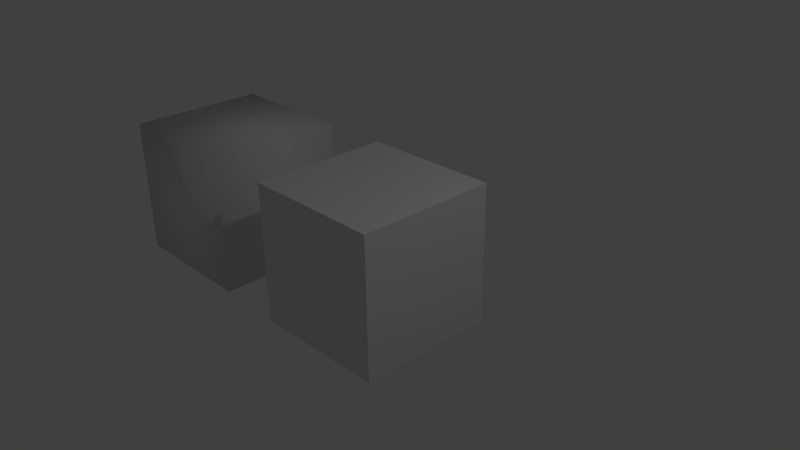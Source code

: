 # Source: object.blend  (saved by Blender 2.72.0; exported with 4.5.12 LTS)
import bpy
from mathutils import Matrix  # noqa: F401  (used for matrix-valued properties, if any)

bpy.ops.wm.read_factory_settings(use_empty=True)
scene = bpy.context.scene
scene.name = 'Scene'

# ---- collections
col_collection_1 = bpy.data.collections.new('Collection 1'); scene.collection.children.link(col_collection_1)
col_collection_2 = bpy.data.collections.new('Collection 2'); scene.collection.children.link(col_collection_2)
col_collection_2.hide_render = True
col_collection_2.hide_viewport = True

# ---- materials (node trees are filled in below, after node groups)
mat_rock_box_mat = bpy.data.materials.new('rock_box_mat')
mat_rock_box_mat.alpha_threshold = 0.0
mat_rock_box_mat.use_transparent_shadow = False
mat_rock_box_mat.roughness = 0.5
mat_rock_box_mat.specular_intensity = 0.0
mat_rock_box_mat.line_color = (0.0, 0.0, 0.0, 1.0)
mat_wood_box_mat = bpy.data.materials.new('wood_box_mat')
mat_wood_box_mat.alpha_threshold = 0.0
mat_wood_box_mat.use_transparent_shadow = False
mat_wood_box_mat.roughness = 0.5
mat_wood_box_mat.specular_intensity = 0.0
mat_wood_box_mat.line_color = (0.0, 0.0, 0.0, 1.0)

# ---- material node trees

# ---- world
world_world = bpy.data.worlds.new('World'); scene.world = world_world
world_world.color = (0.05088, 0.05088, 0.05088)
world_world.use_sun_shadow = False
world_world.sun_shadow_jitter_overblur = 0.0
world_world.cycles.sampling_method = 'MANUAL'
world_world.cycles.sample_map_resolution = 256

# ---- cameras
cam_camera = bpy.data.cameras.new('Camera')
cam_camera.clip_end = 100.0
cam_camera.lens = 35.0
cam_camera.sensor_width = 32.0
cam_camera.sensor_height = 18.0
cam_camera.ortho_scale = 7.314
cam_camera.dof.focus_distance = 0.0
cam_camera.dof.aperture_fstop = 128.0

# ---- lights
light_lamp = bpy.data.lights.new('Lamp', 'POINT')
light_lamp.transmission_factor = 0.0
light_lamp.cutoff_distance = 30.0
light_lamp.energy = 100.0
light_lamp.shadow_buffer_clip_start = 1.001
light_lamp.shadow_soft_size = 0.1
light_lamp.shadow_maximum_resolution = 0.006
light_lamp.use_absolute_resolution = True
light_lamp.cycles.use_multiple_importance_sampling = False

# ---- meshes
me_cube_002 = bpy.data.meshes.new('Cube.002')
me_cube_002.from_pydata([(-1.0, -1.0, -1.0), (-1.0, 1.0, -1.0), (1.0, 1.0, -1.0), (1.0, -1.0, -1.0), (-1.0, -1.0, 1.0), (-1.0, 1.0, 1.0), (1.0, 1.0, 1.0), (1.0, -1.0, 1.0)], [], [(4, 5, 1, 0), (5, 6, 2, 1), (6, 7, 3, 2), (7, 4, 0, 3), (0, 1, 2, 3), (7, 6, 5, 4)])
_uv = me_cube_002.uv_layers.new(name='UVMap')
_uv.uv.foreach_set('vector', [0.0, 0.0, 1.0, 0.0, 1.0, 1.0, 0.0, 1.0, 0.0, 0.0, 1.0, 0.0, 1.0, 1.0, 0.0, 1.0, 0.0, 0.0, 1.0, 0.0, 1.0, 1.0, 0.0, 1.0, 0.0, 0.0, 1.0, 0.0, 1.0, 1.0, 0.0, 1.0, 0.0, 0.0, 1.0, 0.0, 1.0, 1.0, 0.0, 1.0, 0.0, 0.0, 1.0, 0.0, 1.0, 1.0, 0.0, 1.0])
me_cube_002.materials.append(mat_rock_box_mat)
me_cube_002.use_remesh_preserve_volume = False
me_cube_002.use_remesh_preserve_attributes = False
me_cube_002.use_mirror_vertex_groups = False
me_cube_002.update()
me_cube_003 = bpy.data.meshes.new('Cube.003')
me_cube_003.from_pydata([(-1.0, -1.0, 0.0), (-1.0, 1.0, 0.0), (1.0, 1.0, 0.0), (1.0, -1.0, 0.0)], [], [(3, 2, 1, 0)])
_uv = me_cube_003.uv_layers.new(name='UVMap')
_uv.uv.foreach_set('vector', [0.0, 0.0, 1.0, 0.0, 1.0, 1.0, 0.0, 1.0])
me_cube_003.materials.append(None)
me_cube_003.use_remesh_preserve_volume = False
me_cube_003.use_remesh_preserve_attributes = False
me_cube_003.use_mirror_vertex_groups = False
me_cube_003.update()
me_cube = bpy.data.meshes.new('Cube')
me_cube.from_pydata([(-1.0, -1.0, -1.0), (-1.0, 1.0, -1.0), (1.0, 1.0, -1.0), (1.0, -1.0, -1.0), (-1.0, -1.0, 1.0), (-1.0, 1.0, 1.0), (1.0, 1.0, 1.0), (1.0, -1.0, 1.0)], [], [(4, 5, 1, 0), (5, 6, 2, 1), (6, 7, 3, 2), (7, 4, 0, 3), (0, 1, 2, 3), (7, 6, 5, 4)])
me_cube.polygons.foreach_set('use_smooth', [True] * 6)
_uv = me_cube.uv_layers.new(name='UVMap')
_uv.uv.foreach_set('vector', [0.0, 0.0, 1.0, 0.0, 1.0, 1.0, 0.0, 1.0, 0.0, 0.0, 1.0, 0.0, 1.0, 1.0, 0.0, 1.0, 0.0, 0.0, 1.0, 0.0, 1.0, 1.0, 0.0, 1.0, 0.0, 0.0, 1.0, 0.0, 1.0, 1.0, 0.0, 1.0, 0.0, 0.0, 1.0, 0.0, 1.0, 1.0, 0.0, 1.0, 0.0, 0.0, 1.0, 0.0, 1.0, 1.0, 0.0, 1.0])
me_cube.materials.append(mat_wood_box_mat)
me_cube.use_remesh_preserve_volume = False
me_cube.use_remesh_preserve_attributes = False
me_cube.use_mirror_vertex_groups = False
me_cube.update()
me_plane = bpy.data.meshes.new('Plane')
me_plane.from_pydata([(1.0, -1.0, 0.0), (-1.0, -1.0, 0.0), (1.0, 1.0, 0.0), (-1.0, 1.0, 0.0)], [], [(1, 0, 2, 3)])
me_plane.use_remesh_preserve_volume = False
me_plane.use_remesh_preserve_attributes = False
me_plane.use_mirror_vertex_groups = False
me_plane.update()
me_cube_001 = bpy.data.meshes.new('Cube.001')
me_cube_001.from_pydata([(-1.0, -1.0, -1.0), (-1.0, 1.0, -1.0), (1.0, 1.0, -1.0), (1.0, -1.0, -1.0), (-1.0, -1.0, 1.0), (-1.0, 1.0, 1.0), (1.0, 1.0, 1.0), (1.0, -1.0, 1.0)], [], [(4, 5, 1, 0), (5, 6, 2, 1), (6, 7, 3, 2), (7, 4, 0, 3), (0, 1, 2, 3), (7, 6, 5, 4)])
me_cube_001.polygons.foreach_set('use_smooth', [True] * 6)
_uv = me_cube_001.uv_layers.new(name='UVMap')
_uv.uv.foreach_set('vector', [0.0, 0.0, 1.0, 0.0, 1.0, 1.0, 0.0, 1.0, 0.0, 0.0, 1.0, 0.0, 1.0, 1.0, 0.0, 1.0, 0.0, 0.0, 1.0, 0.0, 1.0, 1.0, 0.0, 1.0, 0.0, 0.0, 1.0, 0.0, 1.0, 1.0, 0.0, 1.0, 0.0, 0.0, 1.0, 0.0, 1.0, 1.0, 0.0, 1.0, 0.0, 0.0, 1.0, 0.0, 1.0, 1.0, 0.0, 1.0])
me_cube_001.materials.append(mat_wood_box_mat)
me_cube_001.use_remesh_preserve_volume = False
me_cube_001.use_remesh_preserve_attributes = False
me_cube_001.use_mirror_vertex_groups = False
me_cube_001.update()

# ---- objects
ob_rock_box = bpy.data.objects.new('rock_box', me_cube_002)
ob_rock_box_ground = bpy.data.objects.new('rock_box_ground', me_cube_003)
ob_wood_box = bpy.data.objects.new('wood_box', me_cube)
ob_wood_box_ground_1 = bpy.data.objects.new('wood_box_ground_1', me_plane)
ob_lamp = bpy.data.objects.new('Lamp', light_lamp)
ob_camera = bpy.data.objects.new('Camera', cam_camera)
ob_wood_box_decor = bpy.data.objects.new('wood_box_decor', me_cube_001)

# ---- transforms, parenting, visibility, modifiers, constraints
ob_rock_box.location = (0.0, 0.0, 0.0)
ob_rock_box.lineart.crease_threshold = 0.0
ob_rock_box_ground.parent = ob_rock_box
ob_rock_box_ground.location = (0.0, 0.0, 1.0)
ob_rock_box_ground.hide_render = True
ob_rock_box_ground.lineart.crease_threshold = 0.0
ob_wood_box.location = (-3.0, 0.0, 0.0)
ob_wood_box.lineart.crease_threshold = 0.0
ob_wood_box_ground_1.parent = ob_wood_box
ob_wood_box_ground_1.location = (0.0, 0.0, 1.044)
ob_wood_box_ground_1.hide_render = True
ob_wood_box_ground_1.lineart.crease_threshold = 0.0
ob_lamp.location = (4.076, 1.005, 5.904)
ob_lamp.rotation_euler = (0.6503, 0.05522, 1.866)
ob_lamp.lock_rotations_4d = False
ob_lamp.empty_display_type = 'ARROWS'
ob_lamp.color = (0.0, 0.0, 0.0, 0.0)
ob_lamp.lineart.crease_threshold = 0.0
ob_camera.location = (7.481, -6.508, 5.344)
ob_camera.rotation_euler = (1.109, 0.01082, 0.8149)
ob_camera.lock_rotations_4d = False
ob_camera.empty_display_type = 'ARROWS'
ob_camera.color = (0.0, 0.0, 0.0, 0.0)
ob_camera.display_type = 'WIRE'
ob_camera.lineart.crease_threshold = 0.0
ob_wood_box_decor.location = (-3.0, 0.0, 0.0)
ob_wood_box_decor.lineart.crease_threshold = 0.0

# ---- collection membership
col_collection_1.objects.link(ob_rock_box)
col_collection_1.objects.link(ob_rock_box_ground)
col_collection_1.objects.link(ob_wood_box)
col_collection_1.objects.link(ob_wood_box_ground_1)
col_collection_1.objects.link(ob_lamp)
col_collection_1.objects.link(ob_camera)
col_collection_2.objects.link(ob_wood_box_decor)

# ---- scene / render settings (as saved in the file)
scene.camera = ob_camera
scene.frame_start = 1; scene.frame_end = 250; scene.frame_set(0)
scene.render.engine = 'BLENDER_EEVEE_NEXT'
scene.render.image_settings.compression = 90
scene.render.resolution_percentage = 50
scene.render.dither_intensity = 0.0
scene.cycles.use_denoising = False
scene.cycles.samples = 10
scene.cycles.sampling_pattern = 'TABULATED_SOBOL'
scene.cycles.light_sampling_threshold = 0.0
scene.cycles.use_adaptive_sampling = False
scene.cycles.use_light_tree = False
scene.cycles.blur_glossy = 0.0
scene.cycles.volume_bounces = 1
scene.cycles.pixel_filter_type = 'GAUSSIAN'
scene.cycles.sample_clamp_indirect = 0.0
scene.view_settings.view_transform = 'Standard'
bpy.context.view_layer.update()
